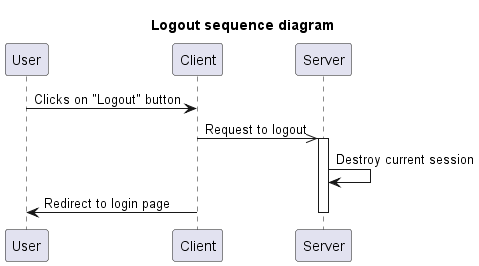

The diagram above was rendered by PlantUML. Its source (embedded in the PNG):
@startuml
title Logout sequence diagram

User->Client: Clicks on "Logout" button
Client->>Server: Request to logout

activate Server
Server->Server: Destroy current session
Client->User: Redirect to login page
deactivate Server


@enduml